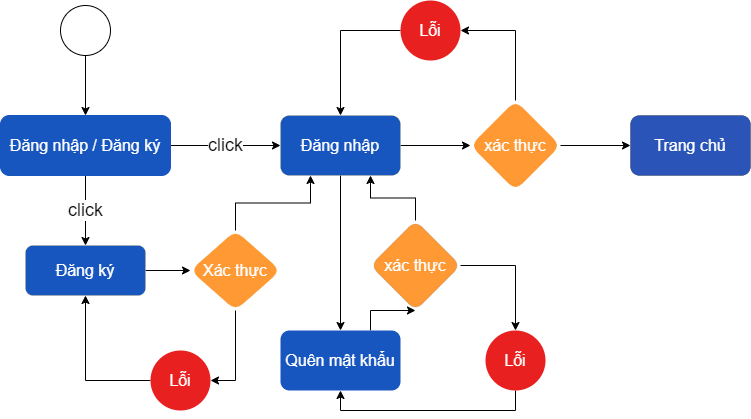

The diagram above was exported from draw.io. Its source (the exported page's mxGraphModel, read from the mxfile embedded in the PNG):
<mxGraphModel dx="1036" dy="543" grid="1" gridSize="10" guides="1" tooltips="1" connect="1" arrows="1" fold="1" page="1" pageScale="1" pageWidth="827" pageHeight="1169" math="0" shadow="0">
  <root>
    <mxCell id="0" />
    <mxCell id="1" parent="0" />
    <mxCell id="YP1XgJR1buQM7YiowX-Y-2" style="edgeStyle=orthogonalEdgeStyle;rounded=0;orthogonalLoop=1;jettySize=auto;html=1;exitX=0.5;exitY=1;exitDx=0;exitDy=0;" parent="1" source="YP1XgJR1buQM7YiowX-Y-1" target="YP1XgJR1buQM7YiowX-Y-3" edge="1">
      <mxGeometry relative="1" as="geometry">
        <mxPoint x="110" y="295" as="targetPoint" />
      </mxGeometry>
    </mxCell>
    <mxCell id="YP1XgJR1buQM7YiowX-Y-1" value="" style="ellipse;whiteSpace=wrap;html=1;aspect=fixed;" parent="1" vertex="1">
      <mxGeometry x="90" y="35" width="50" height="50" as="geometry" />
    </mxCell>
    <mxCell id="YP1XgJR1buQM7YiowX-Y-5" value="&lt;font style=&quot;font-size: 18px;&quot;&gt;click&lt;/font&gt;" style="edgeStyle=orthogonalEdgeStyle;rounded=0;orthogonalLoop=1;jettySize=auto;html=1;exitX=1;exitY=0.5;exitDx=0;exitDy=0;" parent="1" source="YP1XgJR1buQM7YiowX-Y-3" edge="1">
      <mxGeometry relative="1" as="geometry">
        <mxPoint x="310" y="175" as="targetPoint" />
        <Array as="points" />
      </mxGeometry>
    </mxCell>
    <mxCell id="YP1XgJR1buQM7YiowX-Y-27" value="&lt;font style=&quot;font-size: 18px;&quot;&gt;click&lt;/font&gt;" style="edgeStyle=orthogonalEdgeStyle;rounded=0;orthogonalLoop=1;jettySize=auto;html=1;exitX=0.5;exitY=1;exitDx=0;exitDy=0;entryX=0.5;entryY=0;entryDx=0;entryDy=0;" parent="1" source="YP1XgJR1buQM7YiowX-Y-3" target="YP1XgJR1buQM7YiowX-Y-14" edge="1">
      <mxGeometry relative="1" as="geometry" />
    </mxCell>
    <mxCell id="YP1XgJR1buQM7YiowX-Y-3" value="&lt;font style=&quot;font-size: 16px;&quot;&gt;Đăng nhập / Đăng ký&lt;br style=&quot;font-size: 16px;&quot;&gt;&lt;/font&gt;" style="rounded=1;whiteSpace=wrap;html=1;fillColor=#1755BF;strokeColor=#1755BF;fontSize=16;fontColor=#FFFFFF;" parent="1" vertex="1">
      <mxGeometry x="30" y="145" width="170" height="60" as="geometry" />
    </mxCell>
    <mxCell id="YP1XgJR1buQM7YiowX-Y-9" style="edgeStyle=orthogonalEdgeStyle;rounded=0;orthogonalLoop=1;jettySize=auto;html=1;exitX=1;exitY=0.5;exitDx=0;exitDy=0;entryX=0;entryY=0.5;entryDx=0;entryDy=0;" parent="1" source="YP1XgJR1buQM7YiowX-Y-6" target="YP1XgJR1buQM7YiowX-Y-8" edge="1">
      <mxGeometry relative="1" as="geometry" />
    </mxCell>
    <mxCell id="CnzPnEfEI8apWgO0fNMR-1" style="edgeStyle=orthogonalEdgeStyle;rounded=0;orthogonalLoop=1;jettySize=auto;html=1;exitX=0.5;exitY=1;exitDx=0;exitDy=0;" edge="1" parent="1" source="YP1XgJR1buQM7YiowX-Y-6" target="YP1XgJR1buQM7YiowX-Y-28">
      <mxGeometry relative="1" as="geometry" />
    </mxCell>
    <mxCell id="YP1XgJR1buQM7YiowX-Y-6" value="Đăng nhập" style="rounded=1;whiteSpace=wrap;html=1;fontSize=16;fillColor=#1755BF;strokeColor=#d6b656;fontColor=#FFFFFF;strokeWidth=0;" parent="1" vertex="1">
      <mxGeometry x="310" y="145" width="120" height="60" as="geometry" />
    </mxCell>
    <mxCell id="YP1XgJR1buQM7YiowX-Y-7" value="Trang chủ" style="rounded=1;whiteSpace=wrap;html=1;fontSize=16;fontColor=#FFFFFF;fillColor=#2a54b8;strokeWidth=0;" parent="1" vertex="1">
      <mxGeometry x="660" y="145" width="120" height="60" as="geometry" />
    </mxCell>
    <mxCell id="YP1XgJR1buQM7YiowX-Y-10" style="edgeStyle=orthogonalEdgeStyle;rounded=0;orthogonalLoop=1;jettySize=auto;html=1;exitX=1;exitY=0.5;exitDx=0;exitDy=0;entryX=0;entryY=0.5;entryDx=0;entryDy=0;" parent="1" source="YP1XgJR1buQM7YiowX-Y-8" target="YP1XgJR1buQM7YiowX-Y-7" edge="1">
      <mxGeometry relative="1" as="geometry" />
    </mxCell>
    <mxCell id="YP1XgJR1buQM7YiowX-Y-12" style="edgeStyle=orthogonalEdgeStyle;rounded=0;orthogonalLoop=1;jettySize=auto;html=1;exitX=0.5;exitY=0;exitDx=0;exitDy=0;entryX=1;entryY=0.5;entryDx=0;entryDy=0;" parent="1" source="YP1XgJR1buQM7YiowX-Y-8" target="YP1XgJR1buQM7YiowX-Y-11" edge="1">
      <mxGeometry relative="1" as="geometry" />
    </mxCell>
    <mxCell id="YP1XgJR1buQM7YiowX-Y-8" value="xác thực" style="rhombus;whiteSpace=wrap;html=1;fillColor=#FF9933;strokeWidth=0;fontColor=#ffffff;fontSize=16;rounded=1;strokeColor=none;" parent="1" vertex="1">
      <mxGeometry x="500" y="130" width="90" height="90" as="geometry" />
    </mxCell>
    <mxCell id="YP1XgJR1buQM7YiowX-Y-13" style="edgeStyle=orthogonalEdgeStyle;rounded=0;orthogonalLoop=1;jettySize=auto;html=1;exitX=0;exitY=0.5;exitDx=0;exitDy=0;" parent="1" source="YP1XgJR1buQM7YiowX-Y-11" target="YP1XgJR1buQM7YiowX-Y-6" edge="1">
      <mxGeometry relative="1" as="geometry" />
    </mxCell>
    <mxCell id="YP1XgJR1buQM7YiowX-Y-11" value="Lỗi" style="ellipse;whiteSpace=wrap;html=1;aspect=fixed;fontSize=16;fillColor=#E82020;labelBorderColor=none;labelBackgroundColor=none;fontColor=#ffffff;strokeColor=none;" parent="1" vertex="1">
      <mxGeometry x="430" y="30" width="60" height="60" as="geometry" />
    </mxCell>
    <mxCell id="YP1XgJR1buQM7YiowX-Y-21" value="" style="edgeStyle=orthogonalEdgeStyle;rounded=0;orthogonalLoop=1;jettySize=auto;html=1;" parent="1" source="YP1XgJR1buQM7YiowX-Y-14" target="YP1XgJR1buQM7YiowX-Y-20" edge="1">
      <mxGeometry relative="1" as="geometry" />
    </mxCell>
    <mxCell id="YP1XgJR1buQM7YiowX-Y-14" value="Đăng ký" style="rounded=1;whiteSpace=wrap;html=1;fontSize=16;fillColor=#1755BF;strokeColor=#d6b656;fontColor=#FFFFFF;strokeWidth=0;" parent="1" vertex="1">
      <mxGeometry x="55" y="275" width="120" height="50" as="geometry" />
    </mxCell>
    <mxCell id="YP1XgJR1buQM7YiowX-Y-24" style="edgeStyle=orthogonalEdgeStyle;rounded=0;orthogonalLoop=1;jettySize=auto;html=1;exitX=0.5;exitY=1;exitDx=0;exitDy=0;entryX=1;entryY=0.5;entryDx=0;entryDy=0;" parent="1" source="YP1XgJR1buQM7YiowX-Y-20" target="YP1XgJR1buQM7YiowX-Y-23" edge="1">
      <mxGeometry relative="1" as="geometry" />
    </mxCell>
    <mxCell id="YP1XgJR1buQM7YiowX-Y-20" value="Xác thực" style="rhombus;whiteSpace=wrap;html=1;fontSize=16;fillColor=#FF9933;strokeColor=#d6b656;fontColor=#FFFFFF;rounded=1;strokeWidth=0;" parent="1" vertex="1">
      <mxGeometry x="220" y="260" width="90" height="80" as="geometry" />
    </mxCell>
    <mxCell id="YP1XgJR1buQM7YiowX-Y-22" style="edgeStyle=orthogonalEdgeStyle;rounded=0;orthogonalLoop=1;jettySize=auto;html=1;exitX=0.5;exitY=0;exitDx=0;exitDy=0;entryX=0.25;entryY=1;entryDx=0;entryDy=0;" parent="1" source="YP1XgJR1buQM7YiowX-Y-20" target="YP1XgJR1buQM7YiowX-Y-6" edge="1">
      <mxGeometry relative="1" as="geometry" />
    </mxCell>
    <mxCell id="YP1XgJR1buQM7YiowX-Y-25" style="edgeStyle=orthogonalEdgeStyle;rounded=0;orthogonalLoop=1;jettySize=auto;html=1;exitX=0;exitY=0.5;exitDx=0;exitDy=0;entryX=0.5;entryY=1;entryDx=0;entryDy=0;" parent="1" source="YP1XgJR1buQM7YiowX-Y-23" target="YP1XgJR1buQM7YiowX-Y-14" edge="1">
      <mxGeometry relative="1" as="geometry" />
    </mxCell>
    <mxCell id="YP1XgJR1buQM7YiowX-Y-23" value="Lỗi" style="ellipse;whiteSpace=wrap;html=1;aspect=fixed;fontSize=16;fillColor=#E82020;labelBorderColor=none;labelBackgroundColor=none;fontColor=#ffffff;strokeColor=none;" parent="1" vertex="1">
      <mxGeometry x="180" y="380" width="60" height="60" as="geometry" />
    </mxCell>
    <mxCell id="YP1XgJR1buQM7YiowX-Y-33" style="edgeStyle=orthogonalEdgeStyle;rounded=0;orthogonalLoop=1;jettySize=auto;html=1;exitX=0.75;exitY=0;exitDx=0;exitDy=0;entryX=0.5;entryY=1;entryDx=0;entryDy=0;" parent="1" source="YP1XgJR1buQM7YiowX-Y-28" target="YP1XgJR1buQM7YiowX-Y-31" edge="1">
      <mxGeometry relative="1" as="geometry" />
    </mxCell>
    <mxCell id="YP1XgJR1buQM7YiowX-Y-28" value="Quên mật khẩu" style="rounded=1;whiteSpace=wrap;html=1;fontSize=16;fillColor=#1755BF;strokeColor=none;fontColor=#FFFFFF;" parent="1" vertex="1">
      <mxGeometry x="310" y="360" width="120" height="60" as="geometry" />
    </mxCell>
    <mxCell id="YP1XgJR1buQM7YiowX-Y-34" style="edgeStyle=orthogonalEdgeStyle;rounded=0;orthogonalLoop=1;jettySize=auto;html=1;exitX=0.5;exitY=0;exitDx=0;exitDy=0;entryX=0.75;entryY=1;entryDx=0;entryDy=0;" parent="1" source="YP1XgJR1buQM7YiowX-Y-31" target="YP1XgJR1buQM7YiowX-Y-6" edge="1">
      <mxGeometry relative="1" as="geometry" />
    </mxCell>
    <mxCell id="YP1XgJR1buQM7YiowX-Y-38" style="edgeStyle=orthogonalEdgeStyle;rounded=0;orthogonalLoop=1;jettySize=auto;html=1;exitX=1;exitY=0.5;exitDx=0;exitDy=0;" parent="1" source="YP1XgJR1buQM7YiowX-Y-31" target="YP1XgJR1buQM7YiowX-Y-35" edge="1">
      <mxGeometry relative="1" as="geometry" />
    </mxCell>
    <mxCell id="YP1XgJR1buQM7YiowX-Y-31" value="xác thực" style="rhombus;whiteSpace=wrap;html=1;fillColor=#FF9933;strokeWidth=0;fontColor=#ffffff;fontSize=16;rounded=1;" parent="1" vertex="1">
      <mxGeometry x="400" y="250" width="90" height="90" as="geometry" />
    </mxCell>
    <mxCell id="YP1XgJR1buQM7YiowX-Y-37" style="edgeStyle=orthogonalEdgeStyle;rounded=0;orthogonalLoop=1;jettySize=auto;html=1;exitX=0.5;exitY=1;exitDx=0;exitDy=0;entryX=0.5;entryY=1;entryDx=0;entryDy=0;" parent="1" source="YP1XgJR1buQM7YiowX-Y-35" target="YP1XgJR1buQM7YiowX-Y-28" edge="1">
      <mxGeometry relative="1" as="geometry" />
    </mxCell>
    <mxCell id="YP1XgJR1buQM7YiowX-Y-35" value="Lỗi" style="ellipse;whiteSpace=wrap;html=1;aspect=fixed;fontSize=16;fillColor=#E82020;labelBorderColor=none;labelBackgroundColor=none;fontColor=#ffffff;strokeColor=none;" parent="1" vertex="1">
      <mxGeometry x="515" y="360" width="60" height="60" as="geometry" />
    </mxCell>
  </root>
</mxGraphModel>